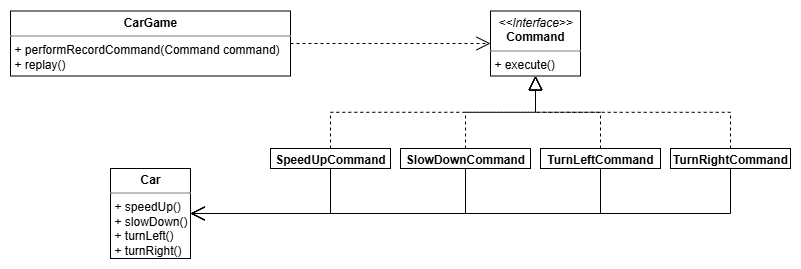

The diagram above was exported from draw.io. Its source (the exported page's mxGraphModel, read from the mxfile embedded in the PNG):
<mxGraphModel dx="1247" dy="777" grid="1" gridSize="10" guides="1" tooltips="1" connect="1" arrows="1" fold="1" page="1" pageScale="1" pageWidth="2000" pageHeight="1000" math="0" shadow="0">
  <root>
    <mxCell id="0" />
    <mxCell id="1" parent="0" />
    <mxCell id="ilBd2xqV6F-omBjvrojn-1" value="&lt;p style=&quot;margin:0px;margin-top:4px;text-align:center;&quot;&gt;&lt;i&gt;&amp;lt;&amp;lt;Interface&amp;gt;&amp;gt;&lt;/i&gt;&lt;br&gt;&lt;b&gt;Command&lt;/b&gt;&lt;/p&gt;&lt;hr size=&quot;1&quot; style=&quot;border-style:solid;&quot;&gt;&lt;p style=&quot;margin:0px;margin-left:4px;&quot;&gt;+ execute()&lt;/p&gt;" style="verticalAlign=top;align=left;overflow=fill;html=1;whiteSpace=wrap;" vertex="1" parent="1">
      <mxGeometry x="840" y="472.5" width="90" height="65" as="geometry" />
    </mxCell>
    <mxCell id="ilBd2xqV6F-omBjvrojn-2" value="&lt;p style=&quot;margin:0px;margin-top:4px;text-align:center;&quot;&gt;&lt;b&gt;Car&lt;/b&gt;&lt;/p&gt;&lt;hr size=&quot;1&quot; style=&quot;border-style:solid;&quot;&gt;&lt;p style=&quot;margin:0px;margin-left:4px;&quot;&gt;&lt;/p&gt;&lt;p style=&quot;margin:0px;margin-left:4px;&quot;&gt;+ speedUp()&lt;/p&gt;&lt;p style=&quot;margin:0px;margin-left:4px;&quot;&gt;+ slowDown()&lt;/p&gt;&lt;p style=&quot;margin:0px;margin-left:4px;&quot;&gt;+ turnLeft()&lt;/p&gt;&lt;p style=&quot;margin:0px;margin-left:4px;&quot;&gt;+ turnRight()&lt;/p&gt;" style="verticalAlign=top;align=left;overflow=fill;html=1;whiteSpace=wrap;" vertex="1" parent="1">
      <mxGeometry x="460" y="630" width="80" height="90" as="geometry" />
    </mxCell>
    <mxCell id="ilBd2xqV6F-omBjvrojn-7" value="&lt;p style=&quot;margin:0px;margin-top:4px;text-align:center;&quot;&gt;&lt;b&gt;SpeedUpCommand&lt;/b&gt;&lt;/p&gt;" style="verticalAlign=top;align=left;overflow=fill;html=1;whiteSpace=wrap;" vertex="1" parent="1">
      <mxGeometry x="620" y="610" width="120" height="20" as="geometry" />
    </mxCell>
    <mxCell id="ilBd2xqV6F-omBjvrojn-8" value="&lt;p style=&quot;margin:0px;margin-top:4px;text-align:center;&quot;&gt;&lt;b&gt;SlowDownCommand&lt;/b&gt;&lt;/p&gt;" style="verticalAlign=top;align=left;overflow=fill;html=1;whiteSpace=wrap;" vertex="1" parent="1">
      <mxGeometry x="750" y="610" width="130" height="20" as="geometry" />
    </mxCell>
    <mxCell id="ilBd2xqV6F-omBjvrojn-9" value="&lt;p style=&quot;margin:0px;margin-top:4px;text-align:center;&quot;&gt;&lt;b&gt;TurnLeftCommand&lt;/b&gt;&lt;/p&gt;" style="verticalAlign=top;align=left;overflow=fill;html=1;whiteSpace=wrap;" vertex="1" parent="1">
      <mxGeometry x="890" y="610" width="120" height="20" as="geometry" />
    </mxCell>
    <mxCell id="ilBd2xqV6F-omBjvrojn-10" value="&lt;p style=&quot;margin:0px;margin-top:4px;text-align:center;&quot;&gt;&lt;b&gt;TurnRightCommand&lt;/b&gt;&lt;/p&gt;" style="verticalAlign=top;align=left;overflow=fill;html=1;whiteSpace=wrap;" vertex="1" parent="1">
      <mxGeometry x="1020" y="610" width="120" height="20" as="geometry" />
    </mxCell>
    <mxCell id="ilBd2xqV6F-omBjvrojn-11" value="&lt;p style=&quot;margin:0px;margin-top:4px;text-align:center;&quot;&gt;&lt;b&gt;CarGame&lt;/b&gt;&lt;/p&gt;&lt;hr size=&quot;1&quot; style=&quot;border-style:solid;&quot;&gt;&lt;p style=&quot;margin:0px;margin-left:4px;&quot;&gt;&lt;/p&gt;&lt;p style=&quot;margin:0px;margin-left:4px;&quot;&gt;+ performRecordCommand(Command command)&lt;/p&gt;&lt;p style=&quot;margin:0px;margin-left:4px;&quot;&gt;+ replay()&lt;/p&gt;" style="verticalAlign=top;align=left;overflow=fill;html=1;whiteSpace=wrap;" vertex="1" parent="1">
      <mxGeometry x="360" y="472.5" width="280" height="65" as="geometry" />
    </mxCell>
    <mxCell id="ilBd2xqV6F-omBjvrojn-13" value="" style="endArrow=block;dashed=1;endFill=0;endSize=12;html=1;rounded=0;entryX=0.5;entryY=1;entryDx=0;entryDy=0;exitX=0.5;exitY=0;exitDx=0;exitDy=0;edgeStyle=orthogonalEdgeStyle;" edge="1" parent="1" source="ilBd2xqV6F-omBjvrojn-8" target="ilBd2xqV6F-omBjvrojn-1">
      <mxGeometry width="160" relative="1" as="geometry">
        <mxPoint x="640" y="710" as="sourcePoint" />
        <mxPoint x="800" y="710" as="targetPoint" />
      </mxGeometry>
    </mxCell>
    <mxCell id="ilBd2xqV6F-omBjvrojn-14" value="" style="endArrow=block;dashed=1;endFill=0;endSize=12;html=1;rounded=0;entryX=0.5;entryY=1;entryDx=0;entryDy=0;exitX=0.5;exitY=0;exitDx=0;exitDy=0;edgeStyle=orthogonalEdgeStyle;" edge="1" parent="1" source="ilBd2xqV6F-omBjvrojn-7" target="ilBd2xqV6F-omBjvrojn-1">
      <mxGeometry width="160" relative="1" as="geometry">
        <mxPoint x="860" y="642" as="sourcePoint" />
        <mxPoint x="930" y="570" as="targetPoint" />
      </mxGeometry>
    </mxCell>
    <mxCell id="ilBd2xqV6F-omBjvrojn-15" value="" style="endArrow=block;dashed=1;endFill=0;endSize=12;html=1;rounded=0;entryX=0.5;entryY=1;entryDx=0;entryDy=0;exitX=0.5;exitY=0;exitDx=0;exitDy=0;edgeStyle=orthogonalEdgeStyle;" edge="1" parent="1" source="ilBd2xqV6F-omBjvrojn-9" target="ilBd2xqV6F-omBjvrojn-1">
      <mxGeometry width="160" relative="1" as="geometry">
        <mxPoint x="830" y="752" as="sourcePoint" />
        <mxPoint x="1035" y="680" as="targetPoint" />
      </mxGeometry>
    </mxCell>
    <mxCell id="ilBd2xqV6F-omBjvrojn-16" value="" style="endArrow=block;dashed=1;endFill=0;endSize=12;html=1;rounded=0;entryX=0.5;entryY=1;entryDx=0;entryDy=0;exitX=0.5;exitY=0;exitDx=0;exitDy=0;edgeStyle=orthogonalEdgeStyle;" edge="1" parent="1" source="ilBd2xqV6F-omBjvrojn-10" target="ilBd2xqV6F-omBjvrojn-1">
      <mxGeometry width="160" relative="1" as="geometry">
        <mxPoint x="995" y="712" as="sourcePoint" />
        <mxPoint x="930" y="640" as="targetPoint" />
      </mxGeometry>
    </mxCell>
    <mxCell id="ilBd2xqV6F-omBjvrojn-17" value="" style="endArrow=open;endSize=12;dashed=1;html=1;rounded=0;entryX=0;entryY=0.5;entryDx=0;entryDy=0;exitX=1;exitY=0.5;exitDx=0;exitDy=0;edgeStyle=orthogonalEdgeStyle;" edge="1" parent="1" source="ilBd2xqV6F-omBjvrojn-11" target="ilBd2xqV6F-omBjvrojn-1">
      <mxGeometry width="160" relative="1" as="geometry">
        <mxPoint x="640" y="710" as="sourcePoint" />
        <mxPoint x="800" y="710" as="targetPoint" />
      </mxGeometry>
    </mxCell>
    <mxCell id="ilBd2xqV6F-omBjvrojn-18" value="" style="endArrow=open;endFill=1;endSize=12;html=1;rounded=0;entryX=1;entryY=0.5;entryDx=0;entryDy=0;edgeStyle=orthogonalEdgeStyle;exitX=0.5;exitY=1;exitDx=0;exitDy=0;" edge="1" parent="1" source="ilBd2xqV6F-omBjvrojn-7" target="ilBd2xqV6F-omBjvrojn-2">
      <mxGeometry width="160" relative="1" as="geometry">
        <mxPoint x="680" y="665" as="sourcePoint" />
        <mxPoint x="800" y="710" as="targetPoint" />
      </mxGeometry>
    </mxCell>
    <mxCell id="ilBd2xqV6F-omBjvrojn-19" value="" style="endArrow=open;endFill=1;endSize=12;html=1;rounded=0;entryX=1;entryY=0.5;entryDx=0;entryDy=0;edgeStyle=orthogonalEdgeStyle;exitX=0.5;exitY=1;exitDx=0;exitDy=0;" edge="1" parent="1" source="ilBd2xqV6F-omBjvrojn-8" target="ilBd2xqV6F-omBjvrojn-2">
      <mxGeometry width="160" relative="1" as="geometry">
        <mxPoint x="890" y="670" as="sourcePoint" />
        <mxPoint x="750" y="705" as="targetPoint" />
      </mxGeometry>
    </mxCell>
    <mxCell id="ilBd2xqV6F-omBjvrojn-20" value="" style="endArrow=open;endFill=1;endSize=12;html=1;rounded=0;entryX=1;entryY=0.5;entryDx=0;entryDy=0;edgeStyle=orthogonalEdgeStyle;exitX=0.5;exitY=1;exitDx=0;exitDy=0;" edge="1" parent="1" source="ilBd2xqV6F-omBjvrojn-9" target="ilBd2xqV6F-omBjvrojn-2">
      <mxGeometry width="160" relative="1" as="geometry">
        <mxPoint x="1095" y="660" as="sourcePoint" />
        <mxPoint x="820" y="695" as="targetPoint" />
      </mxGeometry>
    </mxCell>
    <mxCell id="ilBd2xqV6F-omBjvrojn-21" value="" style="endArrow=open;endFill=1;endSize=12;html=1;rounded=0;edgeStyle=orthogonalEdgeStyle;exitX=0.5;exitY=1;exitDx=0;exitDy=0;entryX=1;entryY=0.5;entryDx=0;entryDy=0;" edge="1" parent="1" source="ilBd2xqV6F-omBjvrojn-10" target="ilBd2xqV6F-omBjvrojn-2">
      <mxGeometry width="160" relative="1" as="geometry">
        <mxPoint x="1310" y="670" as="sourcePoint" />
        <mxPoint x="590" y="710" as="targetPoint" />
      </mxGeometry>
    </mxCell>
  </root>
</mxGraphModel>